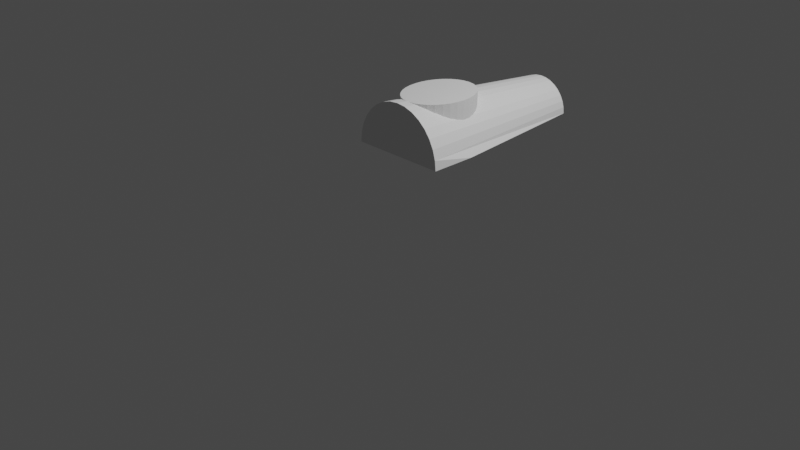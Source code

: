 # Source: kashoo.blend  (saved by Blender 3.6.13; exported with 4.5.12 LTS)
import bpy
from mathutils import Matrix  # noqa: F401  (used for matrix-valued properties, if any)

bpy.ops.wm.read_factory_settings(use_empty=True)
scene = bpy.context.scene
scene.name = 'Scene'

# ---- collections
col_collection = bpy.data.collections.new('Collection'); scene.collection.children.link(col_collection)

# ---- world
world_world = bpy.data.worlds.new('World'); scene.world = world_world
world_world.use_nodes = True; world_world.node_tree.nodes.clear()
_N = world_world.node_tree.nodes; _L = world_world.node_tree.links
n0 = _N.new('ShaderNodeOutputWorld'); n0.name = 'World Output'; n0.location = (300, 300)
n1 = _N.new('ShaderNodeBackground'); n1.name = 'Background'; n1.location = (10, 300)
n1.inputs[0].default_value = (0.05088, 0.05088, 0.05088, 1.0)
_L.new(n1.outputs[0], n0.inputs[0])
n0.is_active_output = True
world_world.color = (0.05088, 0.05088, 0.05088)
world_world.use_sun_shadow = False
world_world.sun_shadow_jitter_overblur = 0.0

# ---- cameras
cam_camera = bpy.data.cameras.new('Camera')
cam_camera.clip_end = 100.0
cam_camera.ortho_scale = 7.314

# ---- lights
light_light = bpy.data.lights.new('Light', 'POINT')
light_light.transmission_factor = 0.0
light_light.energy = 1000.0
light_light.shadow_soft_size = 0.1
light_light.shadow_maximum_resolution = 0.006
light_light.use_absolute_resolution = True

# ---- meshes
me_cylinder = bpy.data.meshes.new('Cylinder')
me_cylinder.from_pydata([(1.4e-05, 0.3034, -0.9986), (0.0, 0.5103, 0.9986), (0.06199, 0.2972, -0.9986), (0.09655, 0.5005, 0.9986), (0.1216, 0.279, -0.9986), (0.1894, 0.4715, 0.9986), (0.1765, 0.2494, -0.9986), (0.2749, 0.4243, 0.9986), (0.2246, 0.2095, -0.9986), (0.3499, 0.3609, 0.9986), (0.2642, 0.1609, -0.9986), (0.4115, 0.2835, 0.9986), (0.2935, 0.1054, -0.9986), (0.4572, 0.1953, 0.9986), (0.3116, 0.04523, -0.9986), (0.4854, 0.09956, 0.9986), (0.3177, -0.01735, -0.9986), (0.4949, 0.0, 0.9986), (-0.3177, -0.01735, -0.9986), (-0.4949, 0.0, 0.9986), (-0.3116, 0.04523, -0.9986), (-0.4854, 0.09956, 0.9986), (-0.2935, 0.1054, -0.9986), (-0.4572, 0.1953, 0.9986), (-0.2641, 0.1609, -0.9986), (-0.4115, 0.2835, 0.9986), (-0.2246, 0.2095, -0.9986), (-0.3499, 0.3609, 0.9986), (-0.1765, 0.2494, -0.9986), (-0.2749, 0.4243, 0.9986), (-0.1216, 0.279, -0.9986), (-0.1894, 0.4715, 0.9986), (-0.06196, 0.2972, -0.9986), (-0.09655, 0.5005, 0.9986), (0.4948, 0.001209, 0.9986), (0.4949, 0.0, 0.5404), (0.3174, -0.0199, -0.9986), (-0.3169, -0.0248, -0.9986), (-0.4942, -0.006589, 0.9986)], [], [(0, 1, 3, 2), (2, 3, 5, 4), (4, 5, 7, 6), (6, 7, 9, 8), (8, 9, 11, 10), (10, 11, 13, 12), (12, 13, 15, 14), (35, 34, 17), (37, 38, 19, 18), (18, 19, 21, 20), (20, 21, 23, 22), (22, 23, 25, 24), (24, 25, 27, 26), (26, 27, 29, 28), (28, 29, 31, 30), (30, 31, 33, 32), (32, 33, 1, 0), (0, 2, 4, 6, 8, 10, 12, 14, 16, 36, 37, 18, 20, 22, 24, 26, 28, 30, 32), (16, 35, 36), (14, 15, 34, 35, 16), (3, 1, 33, 31, 29, 27, 25, 23, 21, 19, 38, 34, 15, 13, 11, 9, 7, 5)])
_uv = me_cylinder.uv_layers.new(name='UVMap')
_uv.uv.foreach_set('vector', [1.0, 0.5, 1.0, 1.0, 0.9688, 1.0, 0.9688, 0.5, 0.9688, 0.5, 0.9688, 1.0, 0.9375, 1.0, 0.9375, 0.5, 0.9375, 0.5, 0.9375, 1.0, 0.9062, 1.0, 0.9062, 0.5, 0.9062, 0.5, 0.9062, 1.0, 0.875, 1.0, 0.875, 0.5, 0.875, 0.5, 0.875, 1.0, 0.8438, 1.0, 0.8438, 0.5, 0.8438, 0.5, 0.8438, 1.0, 0.8125, 1.0, 0.8125, 0.5, 0.8125, 0.5, 0.8125, 1.0, 0.7812, 1.0, 0.7812, 0.5, 0.75, 0.8853, 0.7504, 1.0, 0.75, 1.0, 0.2537, 0.5, 0.2521, 1.0, 0.25, 1.0, 0.25, 0.5, 0.25, 0.5, 0.25, 1.0, 0.2188, 1.0, 0.2188, 0.5, 0.2188, 0.5, 0.2188, 1.0, 0.1875, 1.0, 0.1875, 0.5, 0.1875, 0.5, 0.1875, 1.0, 0.1562, 1.0, 0.1562, 0.5, 0.1562, 0.5, 0.1562, 1.0, 0.125, 1.0, 0.125, 0.5, 0.125, 0.5, 0.125, 1.0, 0.09375, 1.0, 0.09375, 0.5, 0.09375, 0.5, 0.09375, 1.0, 0.0625, 1.0, 0.0625, 0.5, 0.0625, 0.5, 0.0625, 1.0, 0.03125, 1.0, 0.03125, 0.5, 0.03125, 0.5, 0.03125, 1.0, 0.0, 1.0, 0.0, 0.5, 0.75, 0.49, 0.7968, 0.4854, 0.8418, 0.4717, 0.8833, 0.4496, 0.9197, 0.4197, 0.9496, 0.3833, 0.9717, 0.3418, 0.9854, 0.2968, 0.99, 0.25, 0.9898, 0.2481, 0.5105, 0.2444, 0.51, 0.25, 0.5146, 0.2968, 0.5283, 0.3418, 0.5504, 0.3833, 0.5803, 0.4197, 0.6167, 0.4496, 0.6582, 0.4717, 0.7032, 0.4854, 0.75, 0.5, 0.75, 0.8853, 0.7487, 0.5, 0.7812, 0.5, 0.7812, 1.0, 0.7504, 1.0, 0.75, 0.8853, 0.75, 0.5, 0.2968, 0.4854, 0.25, 0.49, 0.2032, 0.4854, 0.1582, 0.4717, 0.1167, 0.4496, 0.08029, 0.4197, 0.05045, 0.3833, 0.02827, 0.3418, 0.01461, 0.2968, 0.01, 0.25, 0.01031, 0.2469, 0.4899, 0.2506, 0.4854, 0.2968, 0.4717, 0.3418, 0.4496, 0.3833, 0.4197, 0.4197, 0.3833, 0.4496, 0.3418, 0.4717])
me_cylinder.update()
me_cylinder_001 = bpy.data.meshes.new('Cylinder.001')
me_cylinder_001.from_pydata([(0.0, 0.3964, -0.2518), (0.0, 0.3964, 0.2518), (0.08432, 0.3888, -0.2518), (0.08432, 0.3888, 0.2518), (0.1654, 0.3662, -0.2518), (0.1654, 0.3662, 0.2518), (0.2401, 0.3296, -0.2518), (0.2401, 0.3296, 0.2518), (0.3056, 0.2803, -0.2518), (0.3056, 0.2803, 0.2518), (0.3594, 0.2202, -0.2518), (0.3594, 0.2202, 0.2518), (0.3993, 0.1517, -0.2518), (0.3993, 0.1517, 0.2518), (0.4239, 0.07733, -0.2518), (0.4239, 0.07733, 0.2518), (0.4322, 0.0, -0.2518), (0.4322, 0.0, 0.2518), (0.4239, -0.07733, -0.2518), (0.4239, -0.07733, 0.2518), (0.3993, -0.1517, -0.2518), (0.3993, -0.1517, 0.2518), (0.3594, -0.2202, -0.2518), (0.3594, -0.2202, 0.2518), (0.3056, -0.2803, -0.2518), (0.3056, -0.2803, 0.2518), (0.2401, -0.3296, -0.2518), (0.2401, -0.3296, 0.2518), (0.1654, -0.3662, -0.2518), (0.1654, -0.3662, 0.2518), (0.08432, -0.3888, -0.2518), (0.08432, -0.3888, 0.2518), (0.0, -0.3964, -0.2518), (0.0, -0.3964, 0.2518), (-0.08432, -0.3888, -0.2518), (-0.08432, -0.3888, 0.2518), (-0.1654, -0.3662, -0.2518), (-0.1654, -0.3662, 0.2518), (-0.2401, -0.3296, -0.2518), (-0.2401, -0.3296, 0.2518), (-0.3056, -0.2803, -0.2518), (-0.3056, -0.2803, 0.2518), (-0.3594, -0.2202, -0.2518), (-0.3594, -0.2202, 0.2518), (-0.3993, -0.1517, -0.2518), (-0.3993, -0.1517, 0.2518), (-0.4239, -0.07733, -0.2518), (-0.4239, -0.07733, 0.2518), (-0.4322, 0.0, -0.2518), (-0.4322, 0.0, 0.2518), (-0.4239, 0.07733, -0.2518), (-0.4239, 0.07733, 0.2518), (-0.3993, 0.1517, -0.2518), (-0.3993, 0.1517, 0.2518), (-0.3594, 0.2202, -0.2518), (-0.3594, 0.2202, 0.2518), (-0.3056, 0.2803, -0.2518), (-0.3056, 0.2803, 0.2518), (-0.2401, 0.3296, -0.2518), (-0.2401, 0.3296, 0.2518), (-0.1654, 0.3662, -0.2518), (-0.1654, 0.3662, 0.2518), (-0.08432, 0.3888, -0.2518), (-0.08432, 0.3888, 0.2518)], [], [(0, 1, 3, 2), (2, 3, 5, 4), (4, 5, 7, 6), (6, 7, 9, 8), (8, 9, 11, 10), (10, 11, 13, 12), (12, 13, 15, 14), (14, 15, 17, 16), (16, 17, 19, 18), (18, 19, 21, 20), (20, 21, 23, 22), (22, 23, 25, 24), (24, 25, 27, 26), (26, 27, 29, 28), (28, 29, 31, 30), (30, 31, 33, 32), (32, 33, 35, 34), (34, 35, 37, 36), (36, 37, 39, 38), (38, 39, 41, 40), (40, 41, 43, 42), (42, 43, 45, 44), (44, 45, 47, 46), (46, 47, 49, 48), (48, 49, 51, 50), (50, 51, 53, 52), (52, 53, 55, 54), (54, 55, 57, 56), (56, 57, 59, 58), (58, 59, 61, 60), (3, 1, 63, 61, 59, 57, 55, 53, 51, 49, 47, 45, 43, 41, 39, 37, 35, 33, 31, 29, 27, 25, 23, 21, 19, 17, 15, 13, 11, 9, 7, 5), (60, 61, 63, 62), (62, 63, 1, 0), (0, 2, 4, 6, 8, 10, 12, 14, 16, 18, 20, 22, 24, 26, 28, 30, 32, 34, 36, 38, 40, 42, 44, 46, 48, 50, 52, 54, 56, 58, 60, 62)])
_uv = me_cylinder_001.uv_layers.new(name='UVMap')
_uv.uv.foreach_set('vector', [1.0, 0.5, 1.0, 1.0, 0.9688, 1.0, 0.9688, 0.5, 0.9688, 0.5, 0.9688, 1.0, 0.9375, 1.0, 0.9375, 0.5, 0.9375, 0.5, 0.9375, 1.0, 0.9062, 1.0, 0.9062, 0.5, 0.9062, 0.5, 0.9062, 1.0, 0.875, 1.0, 0.875, 0.5, 0.875, 0.5, 0.875, 1.0, 0.8438, 1.0, 0.8438, 0.5, 0.8438, 0.5, 0.8438, 1.0, 0.8125, 1.0, 0.8125, 0.5, 0.8125, 0.5, 0.8125, 1.0, 0.7812, 1.0, 0.7812, 0.5, 0.7812, 0.5, 0.7812, 1.0, 0.75, 1.0, 0.75, 0.5, 0.75, 0.5, 0.75, 1.0, 0.7188, 1.0, 0.7188, 0.5, 0.7188, 0.5, 0.7188, 1.0, 0.6875, 1.0, 0.6875, 0.5, 0.6875, 0.5, 0.6875, 1.0, 0.6562, 1.0, 0.6562, 0.5, 0.6562, 0.5, 0.6562, 1.0, 0.625, 1.0, 0.625, 0.5, 0.625, 0.5, 0.625, 1.0, 0.5938, 1.0, 0.5938, 0.5, 0.5938, 0.5, 0.5938, 1.0, 0.5625, 1.0, 0.5625, 0.5, 0.5625, 0.5, 0.5625, 1.0, 0.5312, 1.0, 0.5312, 0.5, 0.5312, 0.5, 0.5312, 1.0, 0.5, 1.0, 0.5, 0.5, 0.5, 0.5, 0.5, 1.0, 0.4688, 1.0, 0.4688, 0.5, 0.4688, 0.5, 0.4688, 1.0, 0.4375, 1.0, 0.4375, 0.5, 0.4375, 0.5, 0.4375, 1.0, 0.4062, 1.0, 0.4062, 0.5, 0.4062, 0.5, 0.4062, 1.0, 0.375, 1.0, 0.375, 0.5, 0.375, 0.5, 0.375, 1.0, 0.3438, 1.0, 0.3438, 0.5, 0.3438, 0.5, 0.3438, 1.0, 0.3125, 1.0, 0.3125, 0.5, 0.3125, 0.5, 0.3125, 1.0, 0.2812, 1.0, 0.2812, 0.5, 0.2812, 0.5, 0.2812, 1.0, 0.25, 1.0, 0.25, 0.5, 0.25, 0.5, 0.25, 1.0, 0.2188, 1.0, 0.2188, 0.5, 0.2188, 0.5, 0.2188, 1.0, 0.1875, 1.0, 0.1875, 0.5, 0.1875, 0.5, 0.1875, 1.0, 0.1562, 1.0, 0.1562, 0.5, 0.1562, 0.5, 0.1562, 1.0, 0.125, 1.0, 0.125, 0.5, 0.125, 0.5, 0.125, 1.0, 0.09375, 1.0, 0.09375, 0.5, 0.09375, 0.5, 0.09375, 1.0, 0.0625, 1.0, 0.0625, 0.5, 0.2968, 0.4854, 0.25, 0.49, 0.2032, 0.4854, 0.1582, 0.4717, 0.1167, 0.4496, 0.08029, 0.4197, 0.05045, 0.3833, 0.02827, 0.3418, 0.01461, 0.2968, 0.01, 0.25, 0.01461, 0.2032, 0.02827, 0.1582, 0.05045, 0.1167, 0.08029, 0.08029, 0.1167, 0.05045, 0.1582, 0.02827, 0.2032, 0.01461, 0.25, 0.01, 0.2968, 0.01461, 0.3418, 0.02827, 0.3833, 0.05045, 0.4197, 0.08029, 0.4496, 0.1167, 0.4717, 0.1582, 0.4854, 0.2032, 0.49, 0.25, 0.4854, 0.2968, 0.4717, 0.3418, 0.4496, 0.3833, 0.4197, 0.4197, 0.3833, 0.4496, 0.3418, 0.4717, 0.0625, 0.5, 0.0625, 1.0, 0.03125, 1.0, 0.03125, 0.5, 0.03125, 0.5, 0.03125, 1.0, 0.0, 1.0, 0.0, 0.5, 0.75, 0.49, 0.7968, 0.4854, 0.8418, 0.4717, 0.8833, 0.4496, 0.9197, 0.4197, 0.9496, 0.3833, 0.9717, 0.3418, 0.9854, 0.2968, 0.99, 0.25, 0.9854, 0.2032, 0.9717, 0.1582, 0.9496, 0.1167, 0.9197, 0.08029, 0.8833, 0.05045, 0.8418, 0.02827, 0.7968, 0.01461, 0.75, 0.01, 0.7032, 0.01461, 0.6582, 0.02827, 0.6167, 0.05045, 0.5803, 0.08029, 0.5504, 0.1167, 0.5283, 0.1582, 0.5146, 0.2032, 0.51, 0.25, 0.5146, 0.2968, 0.5283, 0.3418, 0.5504, 0.3833, 0.5803, 0.4197, 0.6167, 0.4496, 0.6582, 0.4717, 0.7032, 0.4854])
me_cylinder_001.update()

# ---- objects
ob_light = bpy.data.objects.new('Light', light_light)
ob_camera = bpy.data.objects.new('Camera', cam_camera)
ob_cylinder = bpy.data.objects.new('Cylinder', me_cylinder)
ob_cylinder_001 = bpy.data.objects.new('Cylinder.001', me_cylinder_001)

# ---- transforms, parenting, visibility, modifiers, constraints
ob_light.location = (4.076, 1.005, 5.904)
ob_light.rotation_euler = (0.6503, 0.05522, 1.866)
ob_light.lock_rotations_4d = False
ob_light.empty_display_type = 'ARROWS'
ob_light.color = (0.0, 0.0, 0.0, 0.0)
ob_light.lineart.crease_threshold = 0.0
ob_camera.location = (7.359, -6.926, 4.958)
ob_camera.rotation_euler = (1.109, 0.0, 0.8149)
ob_camera.lock_rotations_4d = False
ob_camera.empty_display_type = 'ARROWS'
ob_camera.color = (0.0, 0.0, 0.0, 0.0)
ob_camera.display_type = 'WIRE'
ob_camera.lineart.crease_threshold = 0.0
ob_cylinder.location = (0.5181, 0.4874, 0.9986)
ob_cylinder.rotation_euler = (1.571, -0.0, 0.0)
ob_cylinder_001.location = (0.5313, 0.007432, 1.242)
ob_cylinder_001.scale = (0.7331, 1.0, 1.0)

# ---- collection membership
col_collection.objects.link(ob_light)
col_collection.objects.link(ob_camera)
col_collection.objects.link(ob_cylinder)
col_collection.objects.link(ob_cylinder_001)

# ---- scene / render settings (as saved in the file)
scene.camera = ob_camera
scene.frame_start = 1; scene.frame_end = 250; scene.frame_set(1)
scene.render.engine = 'BLENDER_EEVEE_NEXT'
scene.cycles.sampling_pattern = 'TABULATED_SOBOL'
scene.view_settings.view_transform = 'Filmic'
bpy.context.view_layer.update()
